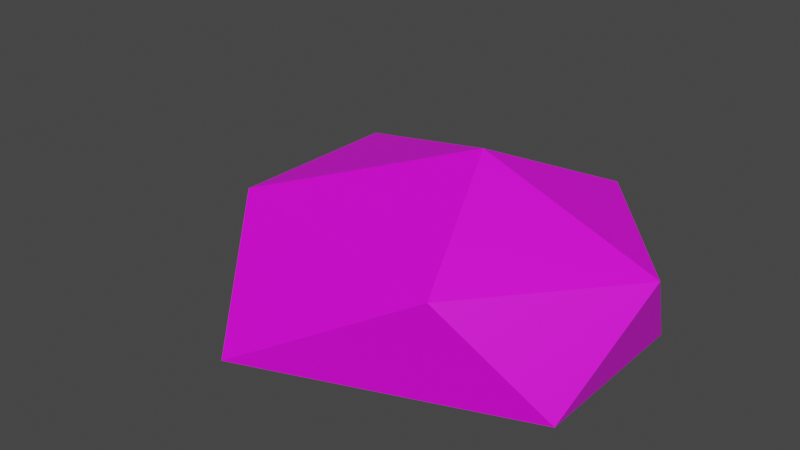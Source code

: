 # Source: Rock1.blend  (saved by Blender 3.6.11; exported with 4.5.12 LTS)
import bpy
from mathutils import Matrix  # noqa: F401  (used for matrix-valued properties, if any)

bpy.ops.wm.read_factory_settings(use_empty=True)
scene = bpy.context.scene
scene.name = 'Scene'

# ---- collections
col_collection = bpy.data.collections.new('Collection'); scene.collection.children.link(col_collection)

# ---- images (referenced by path relative to the original .blend; pixels are not part of the script)
import os
ASSET_DIR = os.environ.get("B2B_ASSET_DIR", "")  # directory of the original .blend (textures are referenced by path, not embedded)
HERE = os.path.dirname(os.path.abspath(__file__))  # packed textures are extracted next to this script under _unpacked/

def load_image(name, relpath, width, height, colorspace="sRGB"):
    """Load a texture the original file referenced (path relative to the .blend, or extracted next to this script)."""
    p = next((c for c in (os.path.join(HERE, relpath), os.path.join(ASSET_DIR, relpath)) if relpath and os.path.exists(c)), "")
    if p:
        img = bpy.data.images.load(p, check_existing=True)
        img.name = name
    else:  # same state as the original file: an image datablock whose file is absent (Cycles renders it pink)
        img = bpy.data.images.new(name, width, height)
        img.source = "FILE"
        img.filepath = "//" + (relpath or name)
    img.colorspace_settings.name = colorspace
    return img
img_colorpalleteforblender_png = load_image('ColorPalleteForBlender.png', 'ColorPalleteForBlender.png', 1024, 1024, 'sRGB')

# ---- materials (node trees are filled in below, after node groups)
mat_material_001 = bpy.data.materials.new('Material.001')
mat_material_001.use_transparent_shadow = False

# ---- material node trees
mat_material_001.use_nodes = True; mat_material_001.node_tree.nodes.clear()
_N = mat_material_001.node_tree.nodes; _L = mat_material_001.node_tree.links
n0 = _N.new('ShaderNodeBsdfPrincipled'); n0.name = 'Principled BSDF'; n0.location = (10, 300)
n0.distribution = 'GGX'
n0.subsurface_method = 'RANDOM_WALK_SKIN'
n0.inputs[3].default_value = 1.45
n0.inputs[27].default_value = (0.0, 0.0, 0.0, 1.0)
n0.inputs[28].default_value = 1.0
n1 = _N.new('ShaderNodeOutputMaterial'); n1.name = 'Material Output'; n1.location = (300, 300)
n2 = _N.new('ShaderNodeTexImage'); n2.name = 'Image Texture'; n2.location = (-280, 280)
n2.image = img_colorpalleteforblender_png
_L.new(n0.outputs[0], n1.inputs[0])
_L.new(n2.outputs[0], n0.inputs[0])
n1.is_active_output = True

# ---- world
world_world = bpy.data.worlds.new('World'); scene.world = world_world
world_world.use_nodes = True; world_world.node_tree.nodes.clear()
_N = world_world.node_tree.nodes; _L = world_world.node_tree.links
n0 = _N.new('ShaderNodeOutputWorld'); n0.name = 'World Output'; n0.location = (300, 300)
n1 = _N.new('ShaderNodeBackground'); n1.name = 'Background'; n1.location = (10, 300)
n1.inputs[0].default_value = (0.05088, 0.05088, 0.05088, 1.0)
_L.new(n1.outputs[0], n0.inputs[0])
n0.is_active_output = True
world_world.color = (0.05088, 0.05088, 0.05088)
world_world.use_sun_shadow = False
world_world.sun_shadow_jitter_overblur = 0.0

# ---- meshes
me_icosphere_001 = bpy.data.meshes.new('Icosphere.001')
me_icosphere_001.from_pydata([(0.7236, -0.5257, -0.4472), (-0.6791, -1.154, -0.4472), (-1.621, 0.1018, -0.4472), (-0.2764, 0.8506, -0.4472), (0.7236, 0.5257, -0.4472), (0.2764, -0.8506, 0.4472), (-1.028, -0.5257, 0.4472), (-1.018, 0.5257, 0.4472), (0.2764, 0.8506, 0.4472), (0.8944, 0.0, 0.4472), (0.0, 0.0, 1.0)], [], [(1, 2, 3), (4, 1, 3), (0, 1, 4), (0, 4, 9), (1, 0, 5), (2, 1, 6), (3, 2, 7), (4, 3, 8), (0, 9, 5), (1, 5, 6), (2, 6, 7), (3, 7, 8), (4, 8, 9), (5, 9, 10), (6, 5, 10), (7, 6, 10), (8, 7, 10), (9, 8, 10)])
_uv = me_icosphere_001.uv_layers.new(name='UVMap')
_uv.uv.foreach_set('vector', [0.8108, 0.9515, 0.8108, 0.9515, 0.8108, 0.9515, 0.8108, 0.9515, 0.8108, 0.9515, 0.8108, 0.9515, 0.8108, 0.9515, 0.8108, 0.9515, 0.8108, 0.9515, 0.8064, 0.949, 0.8035, 0.949, 0.805, 0.9465, 0.8094, 0.949, 0.8064, 0.949, 0.8079, 0.9465, 0.7976, 0.949, 0.7947, 0.949, 0.7962, 0.9465, 0.8006, 0.949, 0.7976, 0.949, 0.7991, 0.9465, 0.8035, 0.949, 0.8006, 0.949, 0.802, 0.9465, 0.8064, 0.949, 0.805, 0.9465, 0.8079, 0.9465, 0.8094, 0.949, 0.8079, 0.9465, 0.8108, 0.9465, 0.7976, 0.949, 0.7962, 0.9465, 0.7991, 0.9465, 0.8006, 0.949, 0.7991, 0.9465, 0.802, 0.9465, 0.8035, 0.949, 0.802, 0.9465, 0.805, 0.9465, 0.8079, 0.9465, 0.805, 0.9465, 0.8064, 0.9439, 0.8108, 0.9465, 0.8079, 0.9465, 0.8094, 0.9439, 0.7991, 0.9465, 0.7962, 0.9465, 0.7976, 0.9439, 0.802, 0.9465, 0.7991, 0.9465, 0.8006, 0.9439, 0.805, 0.9465, 0.802, 0.9465, 0.8035, 0.9439])
me_icosphere_001.materials.append(mat_material_001)
me_icosphere_001.update()

# ---- objects
ob_icosphere = bpy.data.objects.new('Icosphere', me_icosphere_001)

# ---- transforms, parenting, visibility, modifiers, constraints
ob_icosphere.location = (0.0, 0.0, 0.0)
ob_icosphere.scale = (1.634, 1.406, 1.0)

# ---- collection membership
col_collection.objects.link(ob_icosphere)

# ---- scene / render settings (as saved in the file)
scene.frame_start = 1; scene.frame_end = 250; scene.frame_set(1)
scene.render.engine = 'BLENDER_EEVEE_NEXT'
scene.cycles.sampling_pattern = 'TABULATED_SOBOL'
scene.view_settings.view_transform = 'Filmic'
bpy.context.view_layer.update()

# ---- added for rendering (the .blend has no active camera and no usable light): camera, sun
cam_auto = bpy.data.cameras.new('AutoCamera')
cam_auto.lens = 50.0
cam_auto.sensor_width = 36.0
cam_auto.clip_end = 1000.0
ob_auto_camera = bpy.data.objects.new('AutoCamera', cam_auto)
scene.collection.objects.link(ob_auto_camera)
ob_auto_camera.location = (4.20772, -5.97437, 4.11729)
ob_auto_camera.rotation_euler = (1.09748, -7.21219e-08, 0.694738)
scene.camera = ob_auto_camera
light_auto_sun = bpy.data.lights.new('AutoSun', 'SUN')
light_auto_sun.energy = 3.0
light_auto_sun.angle = 0.0523599
ob_auto_sun = bpy.data.objects.new('AutoSun', light_auto_sun)
scene.collection.objects.link(ob_auto_sun)
ob_auto_sun.rotation_euler = (0.872665, 0.174533, 0.523599)
bpy.context.view_layer.update()
